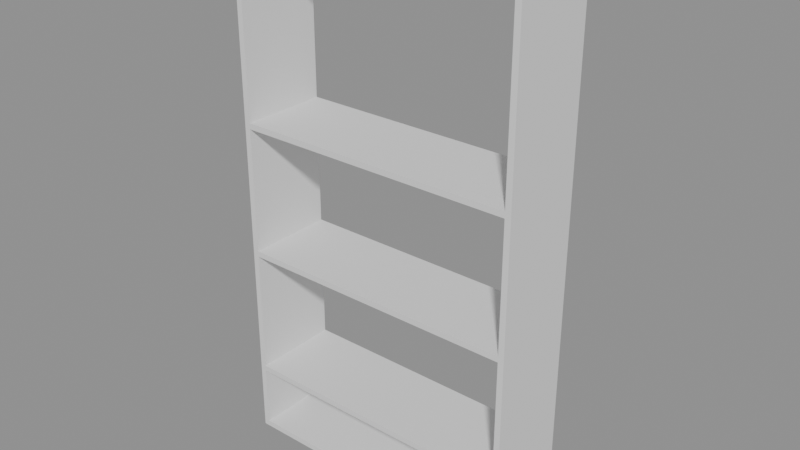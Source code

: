 # Source: p0083.blend  (saved by Blender 4.5.90; exported with 4.5.12 LTS)
import bpy
from mathutils import Matrix  # noqa: F401  (used for matrix-valued properties, if any)

bpy.ops.wm.read_factory_settings(use_empty=True)
scene = bpy.context.scene
scene.name = 'Scene'

# ---- collections
col_asset_p0083 = bpy.data.collections.new('Asset_p0083'); scene.collection.children.link(col_asset_p0083)

# ---- meshes
me_cube_002 = bpy.data.meshes.new('Cube.002')
me_cube_002.from_pydata([(-0.5, -0.5, -0.5), (-0.5, -0.5, 0.5), (-0.5, 0.5, -0.5), (-0.5, 0.5, 0.5), (0.5, -0.5, -0.5), (0.5, -0.5, 0.5), (0.5, 0.5, -0.5), (0.5, 0.5, 0.5)], [], [(0, 1, 3, 2), (2, 3, 7, 6), (6, 7, 5, 4), (4, 5, 1, 0), (2, 6, 4, 0), (7, 3, 1, 5)])
_uv = me_cube_002.uv_layers.new(name='UVMap')
_uv.uv.foreach_set('vector', [0.375, 0.0, 0.625, 0.0, 0.625, 0.25, 0.375, 0.25, 0.375, 0.25, 0.625, 0.25, 0.625, 0.5, 0.375, 0.5, 0.375, 0.5, 0.625, 0.5, 0.625, 0.75, 0.375, 0.75, 0.375, 0.75, 0.625, 0.75, 0.625, 1.0, 0.375, 1.0, 0.125, 0.5, 0.375, 0.5, 0.375, 0.75, 0.125, 0.75, 0.625, 0.5, 0.875, 0.5, 0.875, 0.75, 0.625, 0.75])
me_cube_002.update()
me_cube_003 = bpy.data.meshes.new('Cube.003')
me_cube_003.from_pydata([(-0.5, -0.5, -0.5), (-0.5, -0.5, 0.5), (-0.5, 0.5, -0.5), (-0.5, 0.5, 0.5), (0.5, -0.5, -0.5), (0.5, -0.5, 0.5), (0.5, 0.5, -0.5), (0.5, 0.5, 0.5)], [], [(0, 1, 3, 2), (2, 3, 7, 6), (6, 7, 5, 4), (4, 5, 1, 0), (2, 6, 4, 0), (7, 3, 1, 5)])
_uv = me_cube_003.uv_layers.new(name='UVMap')
_uv.uv.foreach_set('vector', [0.375, 0.0, 0.625, 0.0, 0.625, 0.25, 0.375, 0.25, 0.375, 0.25, 0.625, 0.25, 0.625, 0.5, 0.375, 0.5, 0.375, 0.5, 0.625, 0.5, 0.625, 0.75, 0.375, 0.75, 0.375, 0.75, 0.625, 0.75, 0.625, 1.0, 0.375, 1.0, 0.125, 0.5, 0.375, 0.5, 0.375, 0.75, 0.125, 0.75, 0.625, 0.5, 0.875, 0.5, 0.875, 0.75, 0.625, 0.75])
me_cube_003.update()
me_cube_004 = bpy.data.meshes.new('Cube.004')
me_cube_004.from_pydata([(-0.5, -0.5, -0.5), (-0.5, -0.5, 0.5), (-0.5, 0.5, -0.5), (-0.5, 0.5, 0.5), (0.5, -0.5, -0.5), (0.5, -0.5, 0.5), (0.5, 0.5, -0.5), (0.5, 0.5, 0.5)], [], [(0, 1, 3, 2), (2, 3, 7, 6), (6, 7, 5, 4), (4, 5, 1, 0), (2, 6, 4, 0), (7, 3, 1, 5)])
_uv = me_cube_004.uv_layers.new(name='UVMap')
_uv.uv.foreach_set('vector', [0.375, 0.0, 0.625, 0.0, 0.625, 0.25, 0.375, 0.25, 0.375, 0.25, 0.625, 0.25, 0.625, 0.5, 0.375, 0.5, 0.375, 0.5, 0.625, 0.5, 0.625, 0.75, 0.375, 0.75, 0.375, 0.75, 0.625, 0.75, 0.625, 1.0, 0.375, 1.0, 0.125, 0.5, 0.375, 0.5, 0.375, 0.75, 0.125, 0.75, 0.625, 0.5, 0.875, 0.5, 0.875, 0.75, 0.625, 0.75])
me_cube_004.update()
me_cube_005 = bpy.data.meshes.new('Cube.005')
me_cube_005.from_pydata([(-0.5, -0.5, -0.5), (-0.5, -0.5, 0.5), (-0.5, 0.5, -0.5), (-0.5, 0.5, 0.5), (0.5, -0.5, -0.5), (0.5, -0.5, 0.5), (0.5, 0.5, -0.5), (0.5, 0.5, 0.5)], [], [(0, 1, 3, 2), (2, 3, 7, 6), (6, 7, 5, 4), (4, 5, 1, 0), (2, 6, 4, 0), (7, 3, 1, 5)])
_uv = me_cube_005.uv_layers.new(name='UVMap')
_uv.uv.foreach_set('vector', [0.375, 0.0, 0.625, 0.0, 0.625, 0.25, 0.375, 0.25, 0.375, 0.25, 0.625, 0.25, 0.625, 0.5, 0.375, 0.5, 0.375, 0.5, 0.625, 0.5, 0.625, 0.75, 0.375, 0.75, 0.375, 0.75, 0.625, 0.75, 0.625, 1.0, 0.375, 1.0, 0.125, 0.5, 0.375, 0.5, 0.375, 0.75, 0.125, 0.75, 0.625, 0.5, 0.875, 0.5, 0.875, 0.75, 0.625, 0.75])
me_cube_005.update()
me_cube_006 = bpy.data.meshes.new('Cube.006')
me_cube_006.from_pydata([(-0.5, -0.5, -0.5), (-0.5, -0.5, 0.5), (-0.5, 0.5, -0.5), (-0.5, 0.5, 0.5), (0.5, -0.5, -0.5), (0.5, -0.5, 0.5), (0.5, 0.5, -0.5), (0.5, 0.5, 0.5)], [], [(0, 1, 3, 2), (2, 3, 7, 6), (6, 7, 5, 4), (4, 5, 1, 0), (2, 6, 4, 0), (7, 3, 1, 5)])
_uv = me_cube_006.uv_layers.new(name='UVMap')
_uv.uv.foreach_set('vector', [0.375, 0.0, 0.625, 0.0, 0.625, 0.25, 0.375, 0.25, 0.375, 0.25, 0.625, 0.25, 0.625, 0.5, 0.375, 0.5, 0.375, 0.5, 0.625, 0.5, 0.625, 0.75, 0.375, 0.75, 0.375, 0.75, 0.625, 0.75, 0.625, 1.0, 0.375, 1.0, 0.125, 0.5, 0.375, 0.5, 0.375, 0.75, 0.125, 0.75, 0.625, 0.5, 0.875, 0.5, 0.875, 0.75, 0.625, 0.75])
me_cube_006.update()
me_cube_001 = bpy.data.meshes.new('Cube.001')
me_cube_001.from_pydata([(-0.5, -0.5, -0.5), (-0.5, -0.5, 0.5), (-0.5, 0.5, -0.5), (-0.5, 0.5, 0.5), (0.5, -0.5, -0.5), (0.5, -0.5, 0.5), (0.5, 0.5, -0.5), (0.5, 0.5, 0.5)], [], [(0, 1, 3, 2), (2, 3, 7, 6), (6, 7, 5, 4), (4, 5, 1, 0), (2, 6, 4, 0), (7, 3, 1, 5)])
_uv = me_cube_001.uv_layers.new(name='UVMap')
_uv.uv.foreach_set('vector', [0.375, 0.0, 0.625, 0.0, 0.625, 0.25, 0.375, 0.25, 0.375, 0.25, 0.625, 0.25, 0.625, 0.5, 0.375, 0.5, 0.375, 0.5, 0.625, 0.5, 0.625, 0.75, 0.375, 0.75, 0.375, 0.75, 0.625, 0.75, 0.625, 1.0, 0.375, 1.0, 0.125, 0.5, 0.375, 0.5, 0.375, 0.75, 0.125, 0.75, 0.625, 0.5, 0.875, 0.5, 0.875, 0.75, 0.625, 0.75])
me_cube_001.update()
me_cube = bpy.data.meshes.new('Cube')
me_cube.from_pydata([(-0.5, -0.5, -0.5), (-0.5, -0.5, 0.5), (-0.5, 0.5, -0.5), (-0.5, 0.5, 0.5), (0.5, -0.5, -0.5), (0.5, -0.5, 0.5), (0.5, 0.5, -0.5), (0.5, 0.5, 0.5)], [], [(0, 1, 3, 2), (2, 3, 7, 6), (6, 7, 5, 4), (4, 5, 1, 0), (2, 6, 4, 0), (7, 3, 1, 5)])
_uv = me_cube.uv_layers.new(name='UVMap')
_uv.uv.foreach_set('vector', [0.375, 0.0, 0.625, 0.0, 0.625, 0.25, 0.375, 0.25, 0.375, 0.25, 0.625, 0.25, 0.625, 0.5, 0.375, 0.5, 0.375, 0.5, 0.625, 0.5, 0.625, 0.75, 0.375, 0.75, 0.375, 0.75, 0.625, 0.75, 0.625, 1.0, 0.375, 1.0, 0.125, 0.5, 0.375, 0.5, 0.375, 0.75, 0.125, 0.75, 0.625, 0.5, 0.875, 0.5, 0.875, 0.75, 0.625, 0.75])
me_cube.update()

# ---- objects
ob_estante_1 = bpy.data.objects.new('Estante_1', me_cube_002)
ob_estante_2 = bpy.data.objects.new('Estante_2', me_cube_003)
ob_estante_3 = bpy.data.objects.new('Estante_3', me_cube_004)
ob_estante_4 = bpy.data.objects.new('Estante_4', me_cube_005)
ob_estante_5 = bpy.data.objects.new('Estante_5', me_cube_006)
ob_lateral_derecho = bpy.data.objects.new('Lateral_Derecho', me_cube_001)
ob_lateral_izquierdo = bpy.data.objects.new('Lateral_Izquierdo', me_cube)

# ---- transforms, parenting, visibility, modifiers, constraints
ob_estante_1.location = (0.0, 0.0, 0.01)
ob_estante_1.scale = (0.96, 0.3, 0.02)
ob_estante_2.location = (0.0, 0.0, 0.245)
ob_estante_2.scale = (0.96, 0.3, 0.02)
ob_estante_3.location = (0.0, 0.0, 0.695)
ob_estante_3.scale = (0.96, 0.3, 0.02)
ob_estante_4.location = (0.0, 0.0, 1.145)
ob_estante_4.scale = (0.96, 0.3, 0.02)
ob_estante_5.location = (0.0, 0.0, 1.79)
ob_estante_5.scale = (0.96, 0.3, 0.02)
ob_lateral_derecho.location = (0.49, 0.0, 0.9)
ob_lateral_derecho.scale = (0.02, 0.3, 1.8)
ob_lateral_izquierdo.location = (-0.49, 0.0, 0.9)
ob_lateral_izquierdo.scale = (0.02, 0.3, 1.8)

# ---- collection membership
col_asset_p0083.objects.link(ob_estante_1)
col_asset_p0083.objects.link(ob_estante_2)
col_asset_p0083.objects.link(ob_estante_3)
col_asset_p0083.objects.link(ob_estante_4)
col_asset_p0083.objects.link(ob_estante_5)
col_asset_p0083.objects.link(ob_lateral_derecho)
col_asset_p0083.objects.link(ob_lateral_izquierdo)

# ---- scene / render settings (as saved in the file)
scene.frame_start = 1; scene.frame_end = 250; scene.frame_set(1)
scene.render.engine = 'BLENDER_EEVEE_NEXT'
bpy.context.view_layer.update()

# ---- added for rendering (the .blend has no active camera and no usable light): camera, sun + grey world if the file has none
cam_auto = bpy.data.cameras.new('AutoCamera')
cam_auto.lens = 50.0
cam_auto.sensor_width = 36.0
cam_auto.clip_end = 1000.0
ob_auto_camera = bpy.data.objects.new('AutoCamera', cam_auto)
scene.collection.objects.link(ob_auto_camera)
ob_auto_camera.location = (1.92527, -2.31032, 2.44021)
ob_auto_camera.rotation_euler = (1.09748, -7.21219e-08, 0.694738)
scene.camera = ob_auto_camera
light_auto_sun = bpy.data.lights.new('AutoSun', 'SUN')
light_auto_sun.energy = 3.0
light_auto_sun.angle = 0.0523599
ob_auto_sun = bpy.data.objects.new('AutoSun', light_auto_sun)
scene.collection.objects.link(ob_auto_sun)
ob_auto_sun.rotation_euler = (0.872665, 0.174533, 0.523599)
if scene.world is None:
    world_auto = bpy.data.worlds.new('AutoWorld')
    world_auto.color = (0.3, 0.3, 0.3)
    scene.world = world_auto
bpy.context.view_layer.update()
